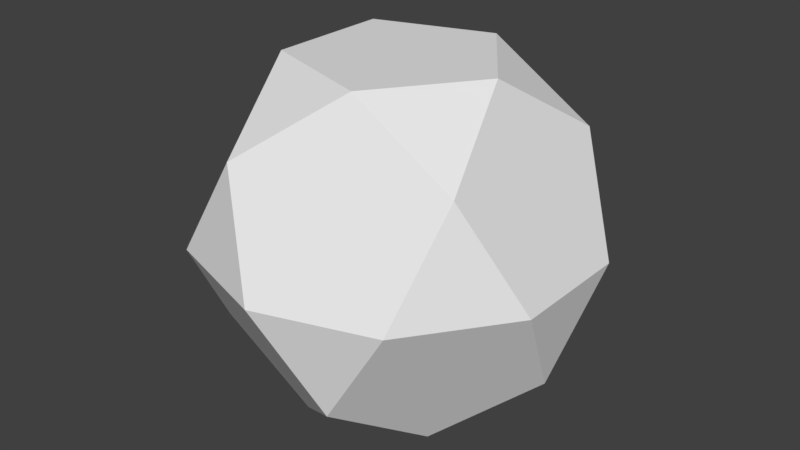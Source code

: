 # Source: Ball.blend  (saved by Blender 2.79.0; exported with 4.5.12 LTS)
import bpy
from mathutils import Matrix  # noqa: F401  (used for matrix-valued properties, if any)

bpy.ops.wm.read_factory_settings(use_empty=True)
scene = bpy.context.scene
scene.name = 'Scene'

# ---- collections
col_collection_1 = bpy.data.collections.new('Collection 1'); scene.collection.children.link(col_collection_1)

# ---- world
world_world = bpy.data.worlds.new('World'); scene.world = world_world
world_world.color = (0.05088, 0.05088, 0.05088)
world_world.use_sun_shadow = False
world_world.sun_shadow_jitter_overblur = 0.0
world_world.cycles.sampling_method = 'MANUAL'

# ---- meshes
me_icosphere_002 = bpy.data.meshes.new('Icosphere.002')
me_icosphere_002.from_pydata([(-0.08123, -0.25, -0.4253), (0.2127, -0.1545, -0.4253), (0.1314, -0.4045, -0.2629), (0.4253, -4.967e-10, -0.2629), (0.2127, 0.1545, -0.4253), (-0.2629, -4.967e-10, -0.4253), (-0.3441, -0.25, -0.2629), (-0.08123, 0.25, -0.4253), (-0.3441, 0.25, -0.2629), (0.1314, 0.4045, -0.2629), (0.4755, -0.1545, 9.934e-10), (0.4755, 0.1545, 9.934e-10), (-9.934e-10, -0.5, 9.934e-10), (0.2939, -0.4045, 9.934e-10), (-0.4755, -0.1545, 9.934e-10), (-0.2939, -0.4045, 9.934e-10), (-0.2939, 0.4045, 9.934e-10), (-0.4755, 0.1545, 9.934e-10), (0.2939, 0.4045, 9.934e-10), (-9.934e-10, 0.5, 9.934e-10), (0.3441, -0.25, 0.2629), (-0.1314, -0.4045, 0.2629), (-0.4253, -4.967e-10, 0.2629), (-0.1314, 0.4045, 0.2629), (0.3441, 0.25, 0.2629), (0.08123, -0.25, 0.4253), (0.2629, -4.967e-10, 0.4253), (-0.2127, -0.1545, 0.4253), (-0.2127, 0.1545, 0.4253), (0.08123, 0.25, 0.4253)], [], [(26, 24, 29), (21, 27, 22, 14, 15), (29, 23, 28), (28, 22, 27), (27, 21, 25), (25, 20, 26), (9, 18, 11, 3, 4), (11, 18, 24), (26, 29, 28, 27, 25), (19, 16, 23), (17, 14, 22), (22, 28, 23, 16, 17), (15, 12, 21), (1, 3, 10, 13, 2), (13, 10, 20), (18, 9, 19), (23, 29, 24, 18, 19), (16, 8, 17), (8, 16, 19, 9, 7), (14, 6, 15), (6, 14, 17, 8, 5), (12, 2, 13), (24, 26, 20, 10, 11), (10, 3, 11), (1, 0, 5, 7, 4), (4, 7, 9), (7, 5, 8), (5, 0, 6), (3, 1, 4), (2, 12, 15, 6, 0), (0, 1, 2), (20, 25, 21, 12, 13)])
_uv = me_icosphere_002.uv_layers.new(name='UVMap')
_uv.uv.foreach_set('vector', [0.3744, 0.7552, 0.4722, 0.6651, 0.4722, 0.8454, 0.2639, 0.2813, 0.1929, 0.1251, 0.2639, 0.008752, 0.3788, 0.09296, 0.3788, 0.2614, 0.4722, 0.8454, 0.6073, 0.9011, 0.5095, 0.9912, 0.1218, 0.008752, 0.2639, 0.008752, 0.1929, 0.1251, 0.1929, 0.1251, 0.2639, 0.2813, 0.1218, 0.2813, 0.1218, 0.2813, 0.07793, 0.4175, 0.006896, 0.2614, 0.6496, 0.2292, 0.7646, 0.2491, 0.7646, 0.4175, 0.6496, 0.5017, 0.5786, 0.3854, 0.5095, 0.5192, 0.6073, 0.6094, 0.4722, 0.6651, 0.006896, 0.2614, 0.006897, 0.09296, 0.1218, 0.008752, 0.1929, 0.1251, 0.1218, 0.2813, 0.6908, 0.7552, 0.7282, 0.9011, 0.6073, 0.9011, 0.865, 0.7552, 0.9567, 0.6651, 0.9567, 0.8454, 0.9567, 0.8454, 0.8903, 0.9912, 0.7576, 0.9912, 0.742, 0.8454, 0.865, 0.7552, 0.2398, 0.9011, 0.3233, 0.7552, 0.3606, 0.9011, 0.8447, 0.4808, 0.7784, 0.3349, 0.8701, 0.2448, 0.9931, 0.3349, 0.9774, 0.4808, 0.9931, 0.3349, 0.8701, 0.2448, 0.9931, 0.1546, 0.6073, 0.6094, 0.7282, 0.6094, 0.6908, 0.7552, 0.6073, 0.9011, 0.4722, 0.8454, 0.4722, 0.6651, 0.6073, 0.6094, 0.6908, 0.7552, 0.742, 0.8454, 0.742, 0.6651, 0.865, 0.7552, 0.4637, 0.09296, 0.5786, 0.008752, 0.6935, 0.09296, 0.6496, 0.2292, 0.5076, 0.2292, 0.142, 0.9912, 0.1047, 0.8454, 0.2398, 0.9011, 0.8903, 0.5192, 0.9567, 0.6651, 0.865, 0.7552, 0.742, 0.6651, 0.7576, 0.5192, 0.3233, 0.7552, 0.2398, 0.6094, 0.3606, 0.6094, 0.8447, 0.008752, 0.9774, 0.008752, 0.9931, 0.1546, 0.8701, 0.2448, 0.7784, 0.1546, 0.8701, 0.2448, 0.7784, 0.3349, 0.7784, 0.1546, 0.5076, 0.5017, 0.3926, 0.4175, 0.3926, 0.2491, 0.5076, 0.2292, 0.5786, 0.3854, 0.5786, 0.3854, 0.5076, 0.2292, 0.6496, 0.2292, 0.5076, 0.2292, 0.3926, 0.2491, 0.4637, 0.09296, 0.006896, 0.7552, 0.1047, 0.6651, 0.1047, 0.8454, 0.6496, 0.5017, 0.5076, 0.5017, 0.5786, 0.3854, 0.2398, 0.6094, 0.3233, 0.7552, 0.2398, 0.9011, 0.1047, 0.8454, 0.1047, 0.6651, 0.1047, 0.6651, 0.142, 0.5192, 0.2398, 0.6094, 0.07793, 0.4175, 0.1218, 0.2813, 0.2639, 0.2813, 0.3078, 0.4175, 0.1929, 0.5017])
me_icosphere_002.use_remesh_preserve_volume = False
me_icosphere_002.use_remesh_preserve_attributes = False
me_icosphere_002.use_mirror_vertex_groups = False
me_icosphere_002.use_paint_bone_selection = False
me_icosphere_002.use_paint_mask = True
me_icosphere_002.update()

# ---- objects
ob_icosphere = bpy.data.objects.new('Icosphere', me_icosphere_002)

# ---- transforms, parenting, visibility, modifiers, constraints
ob_icosphere.location = (0.0, 0.0, 0.0)
ob_icosphere.lineart.crease_threshold = 0.0

# ---- collection membership
col_collection_1.objects.link(ob_icosphere)

# ---- scene / render settings (as saved in the file)
scene.frame_start = 1; scene.frame_end = 250; scene.frame_set(1)
scene.render.engine = 'BLENDER_EEVEE_NEXT'
scene.render.resolution_percentage = 50
scene.render.dither_intensity = 0.0
scene.cycles.use_denoising = False
scene.cycles.samples = 128
scene.cycles.sampling_pattern = 'TABULATED_SOBOL'
scene.cycles.use_adaptive_sampling = False
scene.cycles.use_light_tree = False
scene.cycles.blur_glossy = 0.0
scene.cycles.sample_clamp_indirect = 0.0
scene.view_settings.view_transform = 'Standard'
bpy.context.view_layer.update()

# ---- added for rendering (the .blend has no active camera and no usable light): camera, sun
cam_auto = bpy.data.cameras.new('AutoCamera')
cam_auto.lens = 50.0
cam_auto.sensor_width = 36.0
cam_auto.clip_end = 1000.0
ob_auto_camera = bpy.data.objects.new('AutoCamera', cam_auto)
scene.collection.objects.link(ob_auto_camera)
ob_auto_camera.location = (1.49993, -1.79991, 1.19994)
ob_auto_camera.rotation_euler = (1.09748, -7.21219e-08, 0.694738)
scene.camera = ob_auto_camera
light_auto_sun = bpy.data.lights.new('AutoSun', 'SUN')
light_auto_sun.energy = 3.0
light_auto_sun.angle = 0.0523599
ob_auto_sun = bpy.data.objects.new('AutoSun', light_auto_sun)
scene.collection.objects.link(ob_auto_sun)
ob_auto_sun.rotation_euler = (0.872665, 0.174533, 0.523599)
bpy.context.view_layer.update()
